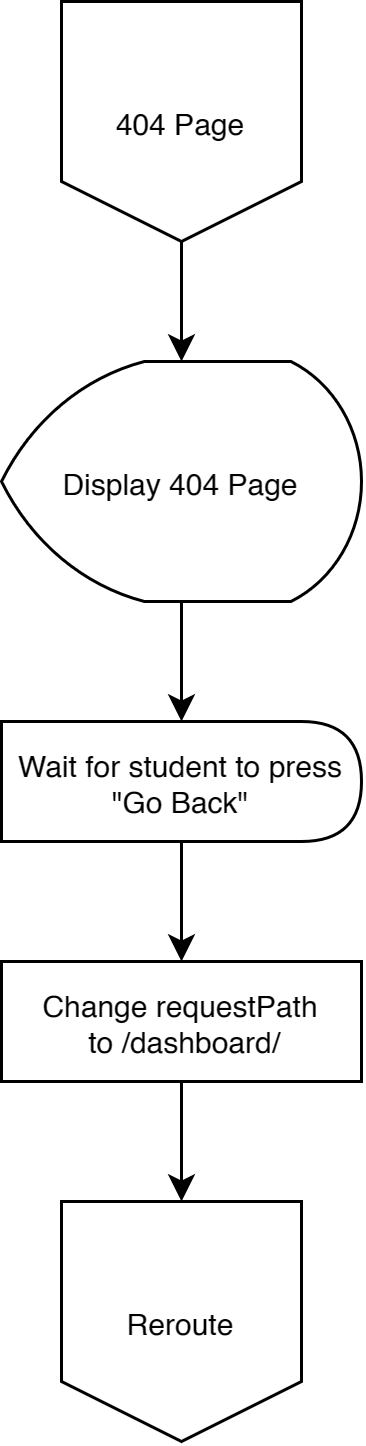

The diagram above was exported from draw.io. Its source (the exported page's mxGraphModel, read from the mxfile embedded in the PNG):
<mxGraphModel dx="1026" dy="578" grid="1" gridSize="10" guides="1" tooltips="1" connect="1" arrows="1" fold="1" page="1" pageScale="1" pageWidth="850" pageHeight="1100" math="0" shadow="0">
  <root>
    <mxCell id="0" />
    <mxCell id="1" parent="0" />
    <mxCell id="4" style="edgeStyle=none;html=1;exitX=0.5;exitY=1;exitDx=0;exitDy=0;entryX=0.5;entryY=0;entryDx=0;entryDy=0;entryPerimeter=0;fontSize=10;" parent="1" source="2" target="3" edge="1">
      <mxGeometry relative="1" as="geometry" />
    </mxCell>
    <mxCell id="2" value="404 Page" style="shape=offPageConnector;whiteSpace=wrap;html=1;size=0.25;fontSize=10;fontFamily=Helvetica;rounded=0;" parent="1" vertex="1">
      <mxGeometry x="100" y="40" width="80" height="80" as="geometry" />
    </mxCell>
    <mxCell id="6" style="edgeStyle=none;html=1;exitX=0.5;exitY=1;exitDx=0;exitDy=0;exitPerimeter=0;entryX=0.5;entryY=0;entryDx=0;entryDy=0;fontSize=10;" parent="1" source="3" target="5" edge="1">
      <mxGeometry relative="1" as="geometry" />
    </mxCell>
    <mxCell id="3" value="Display 404 Page" style="strokeWidth=1;html=1;shape=mxgraph.flowchart.display;whiteSpace=wrap;fontSize=10;rounded=0;fontFamily=Helvetica;" parent="1" vertex="1">
      <mxGeometry x="80" y="160" width="120" height="80" as="geometry" />
    </mxCell>
    <mxCell id="8" style="edgeStyle=none;html=1;exitX=0.5;exitY=1;exitDx=0;exitDy=0;entryX=0.5;entryY=0;entryDx=0;entryDy=0;fontSize=10;" parent="1" source="5" target="7" edge="1">
      <mxGeometry relative="1" as="geometry" />
    </mxCell>
    <mxCell id="5" value="Wait for student to press &quot;Go Back&quot;" style="shape=delay;whiteSpace=wrap;html=1;hachureGap=4;fontFamily=Helvetica;fontSize=10;rounded=0;" parent="1" vertex="1">
      <mxGeometry x="80" y="280" width="120" height="40" as="geometry" />
    </mxCell>
    <mxCell id="10" style="edgeStyle=none;html=1;exitX=0.5;exitY=1;exitDx=0;exitDy=0;entryX=0.5;entryY=0;entryDx=0;entryDy=0;fontSize=10;" parent="1" source="7" target="9" edge="1">
      <mxGeometry relative="1" as="geometry" />
    </mxCell>
    <mxCell id="7" value="Change requestPath&lt;br style=&quot;font-size: 10px;&quot;&gt;&amp;nbsp;to /dashboard/" style="whiteSpace=wrap;html=1;fontSize=10;hachureGap=4;rounded=0;fontFamily=Helvetica;" parent="1" vertex="1">
      <mxGeometry x="80" y="360" width="120" height="40" as="geometry" />
    </mxCell>
    <mxCell id="9" value="Reroute" style="shape=offPageConnector;whiteSpace=wrap;html=1;strokeWidth=1;fontFamily=Helvetica;fontSize=10;size=0.25;rounded=0;" parent="1" vertex="1">
      <mxGeometry x="100" y="440" width="80" height="80" as="geometry" />
    </mxCell>
  </root>
</mxGraphModel>